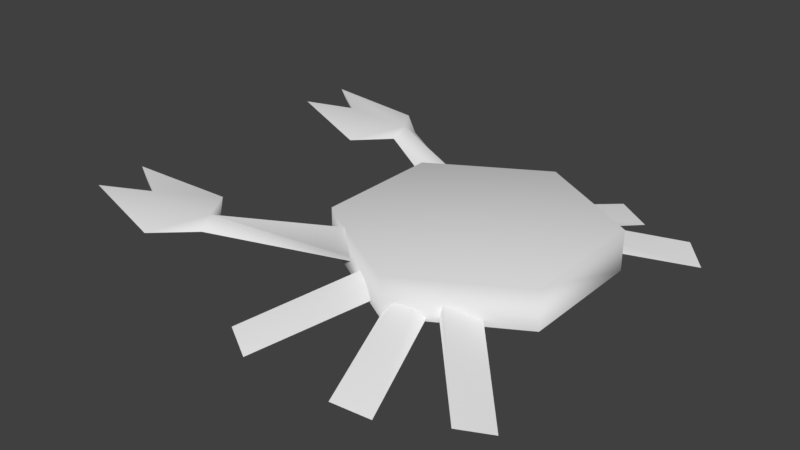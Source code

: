 # Source: Crab.blend  (saved by Blender 2.78.0; exported with 4.5.12 LTS)
import bpy
from mathutils import Matrix  # noqa: F401  (used for matrix-valued properties, if any)

bpy.ops.wm.read_factory_settings(use_empty=True)
scene = bpy.context.scene
scene.name = 'Scene'

# ---- collections
col_collection_1 = bpy.data.collections.new('Collection 1'); scene.collection.children.link(col_collection_1)

# ---- world
world_world = bpy.data.worlds.new('World'); scene.world = world_world
world_world.color = (0.05088, 0.05088, 0.05088)
world_world.use_sun_shadow = False
world_world.sun_shadow_jitter_overblur = 0.0
world_world.cycles.sampling_method = 'MANUAL'

# ---- meshes
me_cube_001 = bpy.data.meshes.new('Cube.001')
me_cube_001.from_pydata([(0.0, 1.0, -0.7598), (0.0, 1.0, 0.7598), (0.866, 0.5, -0.7598), (0.866, 0.5, 0.7598), (0.866, -0.5, -0.7598), (0.866, -0.5, 0.7598), (-8.742e-08, -1.0, -0.7598), (-8.742e-08, -1.0, 0.7598), (-0.866, -0.5, -0.7598), (-0.866, -0.5, 0.7598), (-0.866, 0.5, -0.7598), (-0.866, 0.5, 0.7598), (-2.387, 0.8325, 0.8739), (-2.365, 1.241, 0.8739), (-0.4107, 0.2991, -0.4135), (-0.04799, 0.2479, 0.6975), (-0.3192, 0.5091, -0.3856), (-1.424, 1.105, 0.2894), (-1.71, 1.367, 0.2894), (-1.45, 0.9985, 0.6957), (-1.726, 0.6416, 0.2894), (-1.475, 0.8922, 0.2894), (-2.038, 1.018, 0.4415), (-2.038, 1.018, 0.7218), (-0.06968, 0.6604, -0.4364), (-0.5441, 1.577, -1.671), (-0.7792, 1.454, -1.342), (0.4073, 0.3979, -0.2451), (1.136, 1.203, -1.671), (0.2023, 0.5772, -0.4364), (0.9464, 1.389, -1.342), (0.4965, 1.549, -1.671), (0.2486, 1.644, -1.342), (0.2486, -1.742, -1.342), (0.4965, -1.646, -1.671), (0.9464, -1.487, -1.342), (0.2023, -0.6746, -0.4364), (1.136, -1.3, -1.671), (0.4073, -0.4954, -0.2451), (-0.7792, -1.551, -1.342), (-0.5441, -1.675, -1.671), (-0.06968, -0.7578, -0.4364), (-2.038, -1.115, 0.7218), (-2.038, -1.115, 0.4415), (-1.475, -0.9896, 0.2894), (-1.726, -0.739, 0.2894), (-1.45, -1.096, 0.6957), (-1.71, -1.464, 0.2894), (-1.424, -1.202, 0.2894), (-0.3192, -0.6065, -0.3856), (-0.04799, -0.3453, 0.6975), (-0.4107, -0.3965, -0.4135), (-2.365, -1.338, 0.8739), (-2.387, -0.9299, 0.8739)], [], [(10, 11, 1, 0), (16, 15, 19, 17), (6, 7, 9, 8), (0, 1, 3, 2), (22, 13, 23), (2, 3, 5, 4), (8, 9, 11, 10), (3, 1, 11, 9, 7, 5), (4, 5, 7, 6), (18, 17, 19), (21, 20, 19), (12, 22, 23), (12, 23, 19, 20), (15, 14, 21, 19), (25, 15, 26), (28, 15, 30), (15, 24, 32), (24, 15, 25), (29, 15, 31), (15, 16, 26), (27, 15, 28), (15, 29, 30), (31, 15, 32), (19, 23, 13, 18), (36, 34, 50), (38, 37, 50), (50, 33, 41), (37, 35, 50), (46, 47, 52, 42), (34, 33, 50), (50, 39, 49), (50, 46, 44, 51), (44, 46, 45), (53, 45, 46, 42), (40, 39, 50), (43, 42, 52), (41, 40, 50), (47, 46, 48), (53, 42, 43), (49, 48, 46, 50), (50, 35, 36)])
me_cube_001.polygons.foreach_set('use_smooth', [True] * 41)
me_cube_001.use_remesh_preserve_volume = False
me_cube_001.use_remesh_preserve_attributes = False
me_cube_001.use_mirror_vertex_groups = False
me_cube_001.update()

# ---- objects
ob_cube = bpy.data.objects.new('Cube', me_cube_001)

# ---- transforms, parenting, visibility, modifiers, constraints
ob_cube.location = (0.0, 0.0, 0.0)
ob_cube.scale = (1.0, 1.0, 0.2037)
ob_cube.lineart.crease_threshold = 0.0

# ---- collection membership
col_collection_1.objects.link(ob_cube)

# ---- scene / render settings (as saved in the file)
scene.frame_start = 1; scene.frame_end = 250; scene.frame_set(1)
scene.render.engine = 'BLENDER_EEVEE_NEXT'
scene.render.resolution_percentage = 50
scene.render.dither_intensity = 0.0
scene.cycles.use_denoising = False
scene.cycles.samples = 128
scene.cycles.sampling_pattern = 'TABULATED_SOBOL'
scene.cycles.light_sampling_threshold = 0.0
scene.cycles.use_adaptive_sampling = False
scene.cycles.use_light_tree = False
scene.cycles.blur_glossy = 0.0
scene.cycles.sample_clamp_indirect = 0.0
scene.view_settings.view_transform = 'Standard'
bpy.context.view_layer.update()

# ---- added for rendering (the .blend has no active camera and no usable light): camera, sun
cam_auto = bpy.data.cameras.new('AutoCamera')
cam_auto.lens = 50.0
cam_auto.sensor_width = 36.0
cam_auto.clip_end = 1000.0
ob_auto_camera = bpy.data.objects.new('AutoCamera', cam_auto)
scene.collection.objects.link(ob_auto_camera)
ob_auto_camera.location = (3.9204, -5.50424, 3.55577)
ob_auto_camera.rotation_euler = (1.09748, -7.21219e-08, 0.694738)
scene.camera = ob_auto_camera
light_auto_sun = bpy.data.lights.new('AutoSun', 'SUN')
light_auto_sun.energy = 3.0
light_auto_sun.angle = 0.0523599
ob_auto_sun = bpy.data.objects.new('AutoSun', light_auto_sun)
scene.collection.objects.link(ob_auto_sun)
ob_auto_sun.rotation_euler = (0.872665, 0.174533, 0.523599)
bpy.context.view_layer.update()
